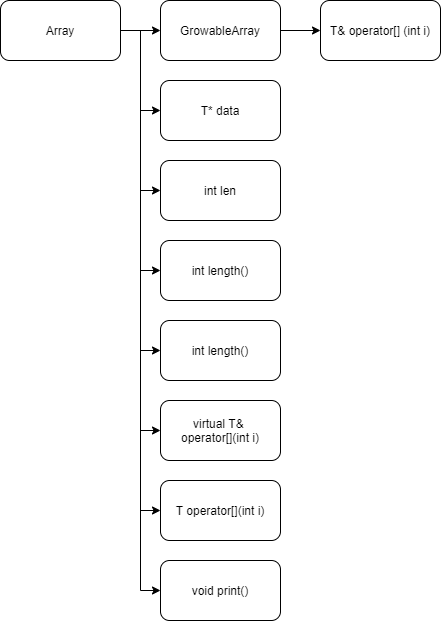

The diagram above was exported from draw.io. Its source (the exported page's mxGraphModel, read from the mxfile embedded in the PNG):
<mxGraphModel dx="460" dy="703" grid="1" gridSize="10" guides="1" tooltips="1" connect="1" arrows="1" fold="1" page="1" pageScale="1" pageWidth="827" pageHeight="1169" math="0" shadow="0">
  <root>
    <mxCell id="0" />
    <mxCell id="1" parent="0" />
    <mxCell id="4pECir0ImgIzPX3C8C3I-11" style="edgeStyle=orthogonalEdgeStyle;rounded=0;orthogonalLoop=1;jettySize=auto;html=1;exitX=1;exitY=0.5;exitDx=0;exitDy=0;entryX=0;entryY=0.5;entryDx=0;entryDy=0;" edge="1" parent="1" source="4pECir0ImgIzPX3C8C3I-1" target="4pECir0ImgIzPX3C8C3I-3">
      <mxGeometry relative="1" as="geometry" />
    </mxCell>
    <mxCell id="4pECir0ImgIzPX3C8C3I-12" style="edgeStyle=orthogonalEdgeStyle;rounded=0;orthogonalLoop=1;jettySize=auto;html=1;exitX=1;exitY=0.5;exitDx=0;exitDy=0;entryX=0;entryY=0.5;entryDx=0;entryDy=0;" edge="1" parent="1" source="4pECir0ImgIzPX3C8C3I-1" target="4pECir0ImgIzPX3C8C3I-4">
      <mxGeometry relative="1" as="geometry" />
    </mxCell>
    <mxCell id="4pECir0ImgIzPX3C8C3I-13" style="edgeStyle=orthogonalEdgeStyle;rounded=0;orthogonalLoop=1;jettySize=auto;html=1;exitX=1;exitY=0.5;exitDx=0;exitDy=0;entryX=0;entryY=0.5;entryDx=0;entryDy=0;" edge="1" parent="1" source="4pECir0ImgIzPX3C8C3I-1" target="4pECir0ImgIzPX3C8C3I-2">
      <mxGeometry relative="1" as="geometry" />
    </mxCell>
    <mxCell id="4pECir0ImgIzPX3C8C3I-14" style="edgeStyle=orthogonalEdgeStyle;rounded=0;orthogonalLoop=1;jettySize=auto;html=1;exitX=1;exitY=0.5;exitDx=0;exitDy=0;entryX=0;entryY=0.5;entryDx=0;entryDy=0;" edge="1" parent="1" source="4pECir0ImgIzPX3C8C3I-1" target="4pECir0ImgIzPX3C8C3I-5">
      <mxGeometry relative="1" as="geometry" />
    </mxCell>
    <mxCell id="4pECir0ImgIzPX3C8C3I-15" style="edgeStyle=orthogonalEdgeStyle;rounded=0;orthogonalLoop=1;jettySize=auto;html=1;exitX=1;exitY=0.5;exitDx=0;exitDy=0;entryX=0;entryY=0.5;entryDx=0;entryDy=0;" edge="1" parent="1" source="4pECir0ImgIzPX3C8C3I-1" target="4pECir0ImgIzPX3C8C3I-6">
      <mxGeometry relative="1" as="geometry" />
    </mxCell>
    <mxCell id="4pECir0ImgIzPX3C8C3I-16" style="edgeStyle=orthogonalEdgeStyle;rounded=0;orthogonalLoop=1;jettySize=auto;html=1;exitX=1;exitY=0.5;exitDx=0;exitDy=0;entryX=0;entryY=0.5;entryDx=0;entryDy=0;" edge="1" parent="1" source="4pECir0ImgIzPX3C8C3I-1" target="4pECir0ImgIzPX3C8C3I-7">
      <mxGeometry relative="1" as="geometry" />
    </mxCell>
    <mxCell id="4pECir0ImgIzPX3C8C3I-17" style="edgeStyle=orthogonalEdgeStyle;rounded=0;orthogonalLoop=1;jettySize=auto;html=1;exitX=1;exitY=0.5;exitDx=0;exitDy=0;entryX=0;entryY=0.5;entryDx=0;entryDy=0;" edge="1" parent="1" source="4pECir0ImgIzPX3C8C3I-1" target="4pECir0ImgIzPX3C8C3I-8">
      <mxGeometry relative="1" as="geometry" />
    </mxCell>
    <mxCell id="4pECir0ImgIzPX3C8C3I-18" style="edgeStyle=orthogonalEdgeStyle;rounded=0;orthogonalLoop=1;jettySize=auto;html=1;exitX=1;exitY=0.5;exitDx=0;exitDy=0;entryX=0;entryY=0.5;entryDx=0;entryDy=0;" edge="1" parent="1" source="4pECir0ImgIzPX3C8C3I-1" target="4pECir0ImgIzPX3C8C3I-9">
      <mxGeometry relative="1" as="geometry" />
    </mxCell>
    <mxCell id="4pECir0ImgIzPX3C8C3I-1" value="Array" style="rounded=1;whiteSpace=wrap;html=1;" vertex="1" parent="1">
      <mxGeometry x="120" y="120" width="120" height="60" as="geometry" />
    </mxCell>
    <mxCell id="4pECir0ImgIzPX3C8C3I-2" value="int len" style="rounded=1;whiteSpace=wrap;html=1;" vertex="1" parent="1">
      <mxGeometry x="280" y="280" width="120" height="60" as="geometry" />
    </mxCell>
    <mxCell id="4pECir0ImgIzPX3C8C3I-19" style="edgeStyle=orthogonalEdgeStyle;rounded=0;orthogonalLoop=1;jettySize=auto;html=1;exitX=1;exitY=0.5;exitDx=0;exitDy=0;entryX=0;entryY=0.5;entryDx=0;entryDy=0;" edge="1" parent="1" source="4pECir0ImgIzPX3C8C3I-3" target="4pECir0ImgIzPX3C8C3I-10">
      <mxGeometry relative="1" as="geometry" />
    </mxCell>
    <mxCell id="4pECir0ImgIzPX3C8C3I-3" value="GrowableArray" style="rounded=1;whiteSpace=wrap;html=1;" vertex="1" parent="1">
      <mxGeometry x="280" y="120" width="120" height="60" as="geometry" />
    </mxCell>
    <mxCell id="4pECir0ImgIzPX3C8C3I-4" value="T* data" style="rounded=1;whiteSpace=wrap;html=1;" vertex="1" parent="1">
      <mxGeometry x="280" y="200" width="120" height="60" as="geometry" />
    </mxCell>
    <mxCell id="4pECir0ImgIzPX3C8C3I-5" value="int length()&lt;span style=&quot;font-family: monospace ; font-size: 0px&quot;&gt;%3CmxGraphModel%3E%3Croot%3E%3CmxCell%20id%3D%220%22%2F%3E%3CmxCell%20id%3D%221%22%20parent%3D%220%22%2F%3E%3CmxCell%20id%3D%222%22%20value%3D%22int%20len%22%20style%3D%22rounded%3D1%3BwhiteSpace%3Dwrap%3Bhtml%3D1%3B%22%20vertex%3D%221%22%20parent%3D%221%22%3E%3CmxGeometry%20x%3D%22280%22%20y%3D%22280%22%20width%3D%22120%22%20height%3D%2260%22%20as%3D%22geometry%22%2F%3E%3C%2FmxCell%3E%3C%2Froot%3E%3C%2FmxGraphModel%3E&lt;/span&gt;" style="rounded=1;whiteSpace=wrap;html=1;" vertex="1" parent="1">
      <mxGeometry x="280" y="360" width="120" height="60" as="geometry" />
    </mxCell>
    <mxCell id="4pECir0ImgIzPX3C8C3I-6" value="int length()&lt;span style=&quot;font-family: monospace ; font-size: 0px&quot;&gt;%3CmxGraphModel%3E%3Croot%3E%3CmxCell%20id%3D%220%22%2F%3E%3CmxCell%20id%3D%221%22%20parent%3D%220%22%2F%3E%3CmxCell%20id%3D%222%22%20value%3D%22int%20len%22%20style%3D%22rounded%3D1%3BwhiteSpace%3Dwrap%3Bhtml%3D1%3B%22%20vertex%3D%221%22%20parent%3D%221%22%3E%3CmxGeometry%20x%3D%22280%22%20y%3D%22280%22%20width%3D%22120%22%20height%3D%2260%22%20as%3D%22geometry%22%2F%3E%3C%2FmxCell%3E%3C%2Froot%3E%3C%2FmxGraphModel%3E&lt;/span&gt;" style="rounded=1;whiteSpace=wrap;html=1;" vertex="1" parent="1">
      <mxGeometry x="280" y="440" width="120" height="60" as="geometry" />
    </mxCell>
    <mxCell id="4pECir0ImgIzPX3C8C3I-7" value="virtual T&amp;amp; &lt;br&gt;operator[](int i)" style="rounded=1;whiteSpace=wrap;html=1;" vertex="1" parent="1">
      <mxGeometry x="280" y="520" width="120" height="60" as="geometry" />
    </mxCell>
    <mxCell id="4pECir0ImgIzPX3C8C3I-8" value="T operator[](int i)" style="rounded=1;whiteSpace=wrap;html=1;" vertex="1" parent="1">
      <mxGeometry x="280" y="600" width="120" height="60" as="geometry" />
    </mxCell>
    <mxCell id="4pECir0ImgIzPX3C8C3I-9" value="void print()" style="rounded=1;whiteSpace=wrap;html=1;" vertex="1" parent="1">
      <mxGeometry x="280" y="680" width="120" height="60" as="geometry" />
    </mxCell>
    <mxCell id="4pECir0ImgIzPX3C8C3I-10" value="T&amp;amp; operator[] (int i)" style="rounded=1;whiteSpace=wrap;html=1;" vertex="1" parent="1">
      <mxGeometry x="440" y="120" width="120" height="60" as="geometry" />
    </mxCell>
  </root>
</mxGraphModel>